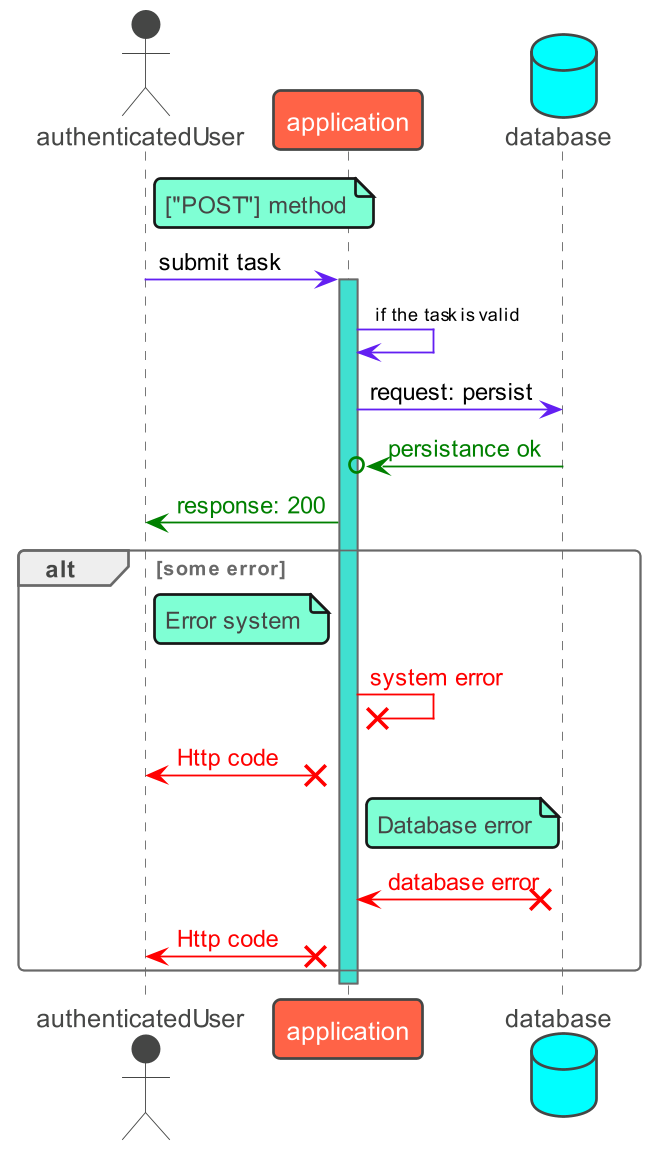

The diagram above was rendered by PlantUML. Its source (embedded in the PNG):
@startuml
!theme vibrant
scale 650 width

skinparam class {
    ArrowColor #631FF2
    BorderColor #DB2790
}

actor authenticatedUser as u
participant  application as a
database database as d

note right of u: ["POST"] method
u -> a: submit task
activate a #turquoise

a -> a: <size:10> if the task is valid
a -> d: request: persist
d -[#green]>o a: <font color=green>persistance ok
a -[#green]> u: <font color=green>response: 200
alt some error

note right of u: Error system
a -[#red]>x a: <font color=red>system error
a x-[#red]> u: <font color=red>Http code

note right of a: Database error
d x-[#red]> a: <font color=red>database error
a x-[#red]> u: <font color=red>Http code
end
deactivate a
@enduml